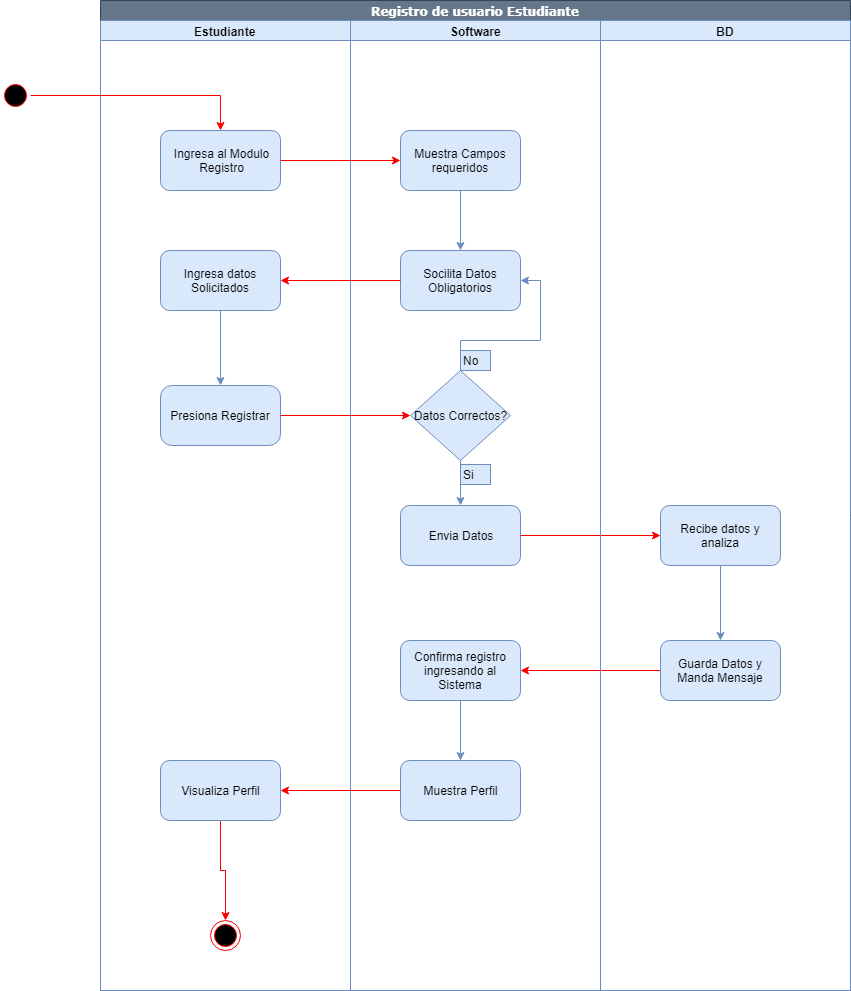

The diagram above was exported from draw.io. Its source (the exported page's mxGraphModel, read from the mxfile embedded in the PNG):
<mxGraphModel dx="1860" dy="579" grid="1" gridSize="10" guides="1" tooltips="1" connect="1" arrows="1" fold="1" page="1" pageScale="1" pageWidth="850" pageHeight="1100" background="#ffffff" math="0" shadow="0">
  <root>
    <mxCell id="0" />
    <mxCell id="1" parent="0" />
    <mxCell id="1c1d494c118603dd-1" value="Registro de usuario Estudiante" style="swimlane;html=1;childLayout=stackLayout;startSize=20;rounded=0;shadow=0;comic=0;labelBackgroundColor=none;strokeColor=#314354;strokeWidth=1;fillColor=#647687;fontFamily=Verdana;fontSize=12;align=center;fontColor=#ffffff;" parent="1" vertex="1">
      <mxGeometry x="40" y="20" width="750" height="990" as="geometry" />
    </mxCell>
    <mxCell id="1c1d494c118603dd-2" value="Estudiante" style="swimlane;html=1;startSize=20;fillColor=#dae8fc;strokeColor=#6c8ebf;" parent="1c1d494c118603dd-1" vertex="1">
      <mxGeometry y="20" width="250" height="970" as="geometry" />
    </mxCell>
    <mxCell id="kGitDM-faogHINFspYvy-3" value="Ingresa al Modulo&lt;br&gt;Registro" style="rounded=1;whiteSpace=wrap;html=1;fillColor=#dae8fc;strokeColor=#6c8ebf;" parent="1c1d494c118603dd-2" vertex="1">
      <mxGeometry x="60" y="110" width="120" height="60" as="geometry" />
    </mxCell>
    <mxCell id="kGitDM-faogHINFspYvy-19" style="edgeStyle=orthogonalEdgeStyle;rounded=0;orthogonalLoop=1;jettySize=auto;html=1;strokeColor=#6c8ebf;fillColor=#dae8fc;" parent="1c1d494c118603dd-2" source="kGitDM-faogHINFspYvy-4" target="kGitDM-faogHINFspYvy-18" edge="1">
      <mxGeometry relative="1" as="geometry" />
    </mxCell>
    <mxCell id="kGitDM-faogHINFspYvy-4" value="Ingresa datos Solicitados" style="rounded=1;whiteSpace=wrap;html=1;fillColor=#dae8fc;strokeColor=#6c8ebf;" parent="1c1d494c118603dd-2" vertex="1">
      <mxGeometry x="60" y="230" width="120" height="60" as="geometry" />
    </mxCell>
    <mxCell id="kGitDM-faogHINFspYvy-18" value="Presiona Registrar" style="rounded=1;whiteSpace=wrap;html=1;arcSize=19;fillColor=#dae8fc;strokeColor=#6c8ebf;" parent="1c1d494c118603dd-2" vertex="1">
      <mxGeometry x="60" y="365" width="120" height="60" as="geometry" />
    </mxCell>
    <mxCell id="kGitDM-faogHINFspYvy-43" style="edgeStyle=orthogonalEdgeStyle;rounded=0;orthogonalLoop=1;jettySize=auto;html=1;entryX=0.5;entryY=0;entryDx=0;entryDy=0;strokeColor=#FF0000;" parent="1c1d494c118603dd-2" source="kGitDM-faogHINFspYvy-40" target="kGitDM-faogHINFspYvy-42" edge="1">
      <mxGeometry relative="1" as="geometry" />
    </mxCell>
    <mxCell id="kGitDM-faogHINFspYvy-40" value="Visualiza Perfil" style="rounded=1;whiteSpace=wrap;html=1;fillColor=#dae8fc;strokeColor=#6c8ebf;" parent="1c1d494c118603dd-2" vertex="1">
      <mxGeometry x="60" y="740" width="120" height="60" as="geometry" />
    </mxCell>
    <mxCell id="kGitDM-faogHINFspYvy-42" value="" style="ellipse;html=1;shape=endState;fillColor=#000000;strokeColor=#ff0000;" parent="1c1d494c118603dd-2" vertex="1">
      <mxGeometry x="110" y="900" width="30" height="30" as="geometry" />
    </mxCell>
    <mxCell id="1c1d494c118603dd-3" value="Software" style="swimlane;html=1;startSize=20;fillColor=#dae8fc;strokeColor=#6c8ebf;" parent="1c1d494c118603dd-1" vertex="1">
      <mxGeometry x="250" y="20" width="250" height="970" as="geometry" />
    </mxCell>
    <mxCell id="kGitDM-faogHINFspYvy-15" style="edgeStyle=orthogonalEdgeStyle;rounded=0;orthogonalLoop=1;jettySize=auto;html=1;strokeColor=#6c8ebf;fillColor=#dae8fc;" parent="1c1d494c118603dd-3" source="kGitDM-faogHINFspYvy-13" target="kGitDM-faogHINFspYvy-14" edge="1">
      <mxGeometry relative="1" as="geometry" />
    </mxCell>
    <mxCell id="kGitDM-faogHINFspYvy-13" value="Muestra Campos requeridos" style="rounded=1;whiteSpace=wrap;html=1;fillColor=#dae8fc;strokeColor=#6c8ebf;" parent="1c1d494c118603dd-3" vertex="1">
      <mxGeometry x="50" y="110" width="120" height="60" as="geometry" />
    </mxCell>
    <mxCell id="kGitDM-faogHINFspYvy-14" value="Socilita Datos Obligatorios" style="rounded=1;whiteSpace=wrap;html=1;fillColor=#dae8fc;strokeColor=#6c8ebf;" parent="1c1d494c118603dd-3" vertex="1">
      <mxGeometry x="50" y="230" width="120" height="60" as="geometry" />
    </mxCell>
    <mxCell id="kGitDM-faogHINFspYvy-24" style="edgeStyle=orthogonalEdgeStyle;rounded=0;orthogonalLoop=1;jettySize=auto;html=1;entryX=1;entryY=0.5;entryDx=0;entryDy=0;strokeColor=#6c8ebf;fillColor=#dae8fc;" parent="1c1d494c118603dd-3" source="kGitDM-faogHINFspYvy-22" target="kGitDM-faogHINFspYvy-14" edge="1">
      <mxGeometry relative="1" as="geometry" />
    </mxCell>
    <mxCell id="kGitDM-faogHINFspYvy-26" style="edgeStyle=orthogonalEdgeStyle;rounded=0;orthogonalLoop=1;jettySize=auto;html=1;entryX=0.5;entryY=0;entryDx=0;entryDy=0;strokeColor=#6c8ebf;fillColor=#dae8fc;" parent="1c1d494c118603dd-3" source="kGitDM-faogHINFspYvy-22" target="kGitDM-faogHINFspYvy-23" edge="1">
      <mxGeometry relative="1" as="geometry" />
    </mxCell>
    <mxCell id="kGitDM-faogHINFspYvy-22" value="Datos Correctos?" style="rhombus;whiteSpace=wrap;html=1;fillColor=#dae8fc;strokeColor=#6c8ebf;" parent="1c1d494c118603dd-3" vertex="1">
      <mxGeometry x="60" y="350" width="100" height="90" as="geometry" />
    </mxCell>
    <mxCell id="kGitDM-faogHINFspYvy-23" value="Envia Datos" style="rounded=1;whiteSpace=wrap;html=1;fillColor=#dae8fc;strokeColor=#6c8ebf;" parent="1c1d494c118603dd-3" vertex="1">
      <mxGeometry x="50" y="485" width="120" height="60" as="geometry" />
    </mxCell>
    <mxCell id="kGitDM-faogHINFspYvy-39" style="edgeStyle=orthogonalEdgeStyle;rounded=0;orthogonalLoop=1;jettySize=auto;html=1;strokeColor=#6c8ebf;fillColor=#dae8fc;" parent="1c1d494c118603dd-3" source="kGitDM-faogHINFspYvy-35" target="kGitDM-faogHINFspYvy-38" edge="1">
      <mxGeometry relative="1" as="geometry" />
    </mxCell>
    <mxCell id="kGitDM-faogHINFspYvy-35" value="Confirma registro&lt;br&gt;ingresando al Sistema" style="rounded=1;whiteSpace=wrap;html=1;fillColor=#dae8fc;strokeColor=#6c8ebf;" parent="1c1d494c118603dd-3" vertex="1">
      <mxGeometry x="50" y="620" width="120" height="60" as="geometry" />
    </mxCell>
    <mxCell id="kGitDM-faogHINFspYvy-38" value="Muestra Perfil" style="rounded=1;whiteSpace=wrap;html=1;fillColor=#dae8fc;strokeColor=#6c8ebf;" parent="1c1d494c118603dd-3" vertex="1">
      <mxGeometry x="50" y="740" width="120" height="60" as="geometry" />
    </mxCell>
    <mxCell id="kGitDM-faogHINFspYvy-16" style="edgeStyle=orthogonalEdgeStyle;rounded=0;orthogonalLoop=1;jettySize=auto;html=1;entryX=0;entryY=0.5;entryDx=0;entryDy=0;strokeColor=#FF0000;" parent="1c1d494c118603dd-1" source="kGitDM-faogHINFspYvy-3" target="kGitDM-faogHINFspYvy-13" edge="1">
      <mxGeometry relative="1" as="geometry" />
    </mxCell>
    <mxCell id="kGitDM-faogHINFspYvy-17" style="edgeStyle=orthogonalEdgeStyle;rounded=0;orthogonalLoop=1;jettySize=auto;html=1;entryX=1;entryY=0.5;entryDx=0;entryDy=0;strokeColor=#FF0000;" parent="1c1d494c118603dd-1" source="kGitDM-faogHINFspYvy-14" target="kGitDM-faogHINFspYvy-4" edge="1">
      <mxGeometry relative="1" as="geometry" />
    </mxCell>
    <mxCell id="kGitDM-faogHINFspYvy-21" style="edgeStyle=orthogonalEdgeStyle;rounded=0;orthogonalLoop=1;jettySize=auto;html=1;strokeColor=#FF0000;entryX=0;entryY=0.5;entryDx=0;entryDy=0;" parent="1c1d494c118603dd-1" source="kGitDM-faogHINFspYvy-18" target="kGitDM-faogHINFspYvy-22" edge="1">
      <mxGeometry relative="1" as="geometry">
        <mxPoint x="300" y="400" as="targetPoint" />
      </mxGeometry>
    </mxCell>
    <mxCell id="kGitDM-faogHINFspYvy-32" style="edgeStyle=orthogonalEdgeStyle;rounded=0;orthogonalLoop=1;jettySize=auto;html=1;entryX=0;entryY=0.5;entryDx=0;entryDy=0;strokeColor=#FF0000;" parent="1c1d494c118603dd-1" source="kGitDM-faogHINFspYvy-23" target="kGitDM-faogHINFspYvy-31" edge="1">
      <mxGeometry relative="1" as="geometry" />
    </mxCell>
    <mxCell id="kGitDM-faogHINFspYvy-36" style="edgeStyle=orthogonalEdgeStyle;rounded=0;orthogonalLoop=1;jettySize=auto;html=1;entryX=1;entryY=0.5;entryDx=0;entryDy=0;strokeColor=#FF0000;" parent="1c1d494c118603dd-1" source="kGitDM-faogHINFspYvy-33" target="kGitDM-faogHINFspYvy-35" edge="1">
      <mxGeometry relative="1" as="geometry" />
    </mxCell>
    <mxCell id="kGitDM-faogHINFspYvy-41" style="edgeStyle=orthogonalEdgeStyle;rounded=0;orthogonalLoop=1;jettySize=auto;html=1;strokeColor=#FF0000;" parent="1c1d494c118603dd-1" source="kGitDM-faogHINFspYvy-38" target="kGitDM-faogHINFspYvy-40" edge="1">
      <mxGeometry relative="1" as="geometry" />
    </mxCell>
    <mxCell id="1c1d494c118603dd-4" value="BD" style="swimlane;html=1;startSize=20;fillColor=#dae8fc;strokeColor=#6c8ebf;" parent="1c1d494c118603dd-1" vertex="1">
      <mxGeometry x="500" y="20" width="250" height="970" as="geometry" />
    </mxCell>
    <mxCell id="kGitDM-faogHINFspYvy-34" style="edgeStyle=orthogonalEdgeStyle;rounded=0;orthogonalLoop=1;jettySize=auto;html=1;entryX=0.5;entryY=0;entryDx=0;entryDy=0;strokeColor=#6c8ebf;fillColor=#dae8fc;" parent="1c1d494c118603dd-4" source="kGitDM-faogHINFspYvy-31" target="kGitDM-faogHINFspYvy-33" edge="1">
      <mxGeometry relative="1" as="geometry" />
    </mxCell>
    <mxCell id="kGitDM-faogHINFspYvy-31" value="Recibe datos y analiza" style="rounded=1;whiteSpace=wrap;html=1;fillColor=#dae8fc;strokeColor=#6c8ebf;" parent="1c1d494c118603dd-4" vertex="1">
      <mxGeometry x="60" y="485" width="120" height="60" as="geometry" />
    </mxCell>
    <mxCell id="kGitDM-faogHINFspYvy-33" value="Guarda Datos y Manda Mensaje" style="rounded=1;whiteSpace=wrap;html=1;fillColor=#dae8fc;strokeColor=#6c8ebf;" parent="1c1d494c118603dd-4" vertex="1">
      <mxGeometry x="60" y="620" width="120" height="60" as="geometry" />
    </mxCell>
    <mxCell id="kGitDM-faogHINFspYvy-10" style="edgeStyle=orthogonalEdgeStyle;rounded=0;orthogonalLoop=1;jettySize=auto;html=1;strokeColor=#FF0000;" parent="1" source="kGitDM-faogHINFspYvy-8" target="kGitDM-faogHINFspYvy-3" edge="1">
      <mxGeometry relative="1" as="geometry" />
    </mxCell>
    <mxCell id="kGitDM-faogHINFspYvy-8" value="" style="ellipse;html=1;shape=startState;fillColor=#000000;strokeColor=#ff0000;" parent="1" vertex="1">
      <mxGeometry x="-60" y="100" width="30" height="30" as="geometry" />
    </mxCell>
    <mxCell id="kGitDM-faogHINFspYvy-25" value="No" style="text;html=1;resizable=0;points=[];autosize=1;align=left;verticalAlign=top;spacingTop=-4;fillColor=#dae8fc;strokeColor=#6c8ebf;" parent="1" vertex="1">
      <mxGeometry x="400" y="370" width="30" height="20" as="geometry" />
    </mxCell>
    <mxCell id="kGitDM-faogHINFspYvy-27" value="Si" style="text;html=1;resizable=0;points=[];autosize=1;align=left;verticalAlign=top;spacingTop=-4;fillColor=#dae8fc;strokeColor=#6c8ebf;" parent="1" vertex="1">
      <mxGeometry x="400" y="484" width="30" height="20" as="geometry" />
    </mxCell>
  </root>
</mxGraphModel>